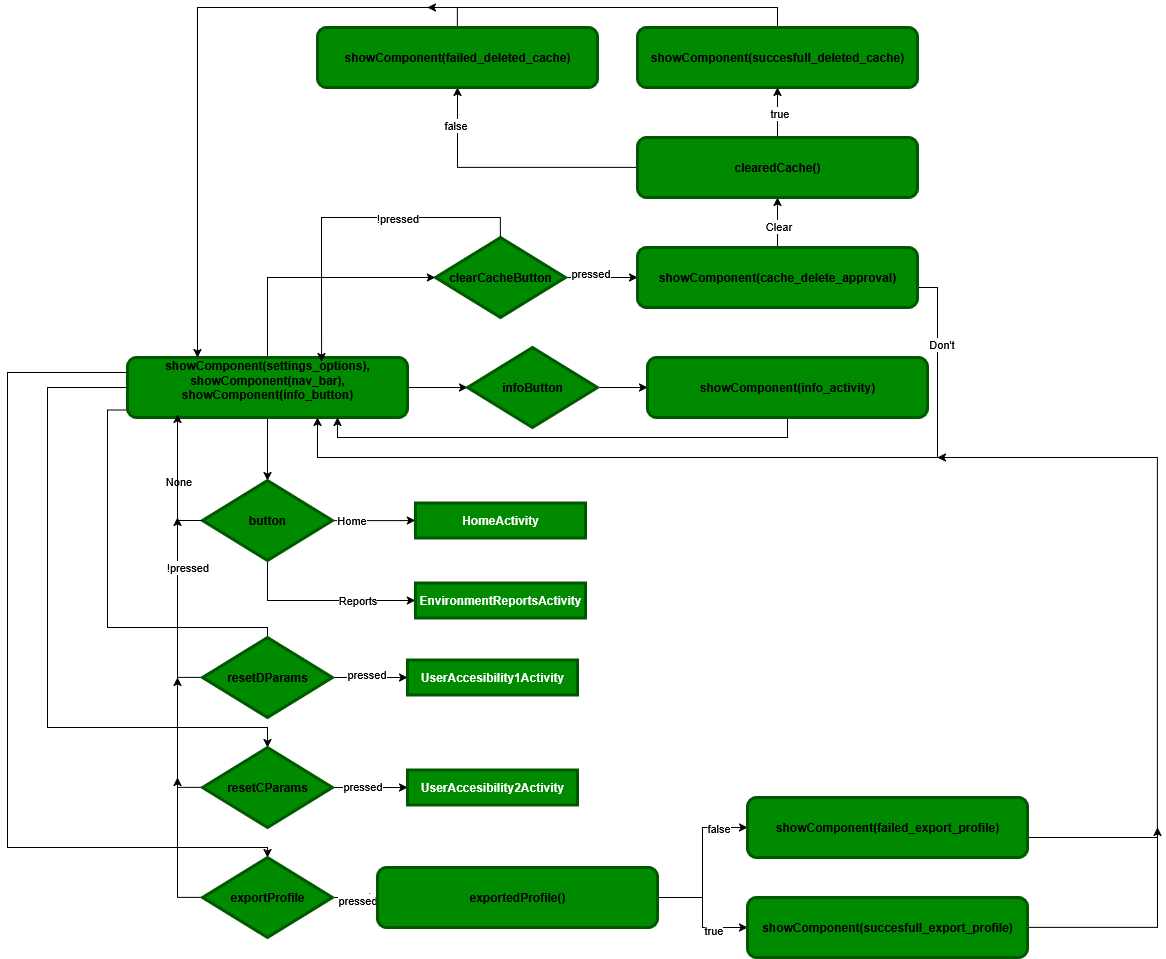

The diagram above was exported from draw.io. Its source (the exported page's mxGraphModel, read from the mxfile embedded in the PNG):
<mxGraphModel dx="2633" dy="999" grid="1" gridSize="10" guides="1" tooltips="1" connect="1" arrows="1" fold="1" page="1" pageScale="1" pageWidth="850" pageHeight="1100" math="0" shadow="0">
  <root>
    <mxCell id="0" />
    <mxCell id="1" parent="0" />
    <mxCell id="nmD1hqdqmY-vjuW_toFN-11" value="" style="edgeStyle=orthogonalEdgeStyle;rounded=0;orthogonalLoop=1;jettySize=auto;html=1;" edge="1" parent="1" source="nmD1hqdqmY-vjuW_toFN-1" target="nmD1hqdqmY-vjuW_toFN-7">
      <mxGeometry relative="1" as="geometry" />
    </mxCell>
    <mxCell id="nmD1hqdqmY-vjuW_toFN-18" value="" style="edgeStyle=orthogonalEdgeStyle;rounded=0;orthogonalLoop=1;jettySize=auto;html=1;" edge="1" parent="1" source="nmD1hqdqmY-vjuW_toFN-1" target="nmD1hqdqmY-vjuW_toFN-16">
      <mxGeometry relative="1" as="geometry" />
    </mxCell>
    <mxCell id="nmD1hqdqmY-vjuW_toFN-29" style="edgeStyle=orthogonalEdgeStyle;rounded=0;orthogonalLoop=1;jettySize=auto;html=1;entryX=0;entryY=0.5;entryDx=0;entryDy=0;exitX=0.5;exitY=0;exitDx=0;exitDy=0;" edge="1" parent="1" source="nmD1hqdqmY-vjuW_toFN-1" target="nmD1hqdqmY-vjuW_toFN-13">
      <mxGeometry relative="1" as="geometry" />
    </mxCell>
    <mxCell id="nmD1hqdqmY-vjuW_toFN-64" style="edgeStyle=orthogonalEdgeStyle;rounded=0;orthogonalLoop=1;jettySize=auto;html=1;exitX=0;exitY=0.5;exitDx=0;exitDy=0;" edge="1" parent="1">
      <mxGeometry relative="1" as="geometry">
        <mxPoint x="9.999999999999545" y="462.5" as="sourcePoint" />
        <mxPoint x="150.00000000000045" y="712.5000000000002" as="targetPoint" />
        <Array as="points">
          <mxPoint x="-10" y="462" />
          <mxPoint x="-10" y="680" />
          <mxPoint x="150" y="680" />
        </Array>
      </mxGeometry>
    </mxCell>
    <mxCell id="nmD1hqdqmY-vjuW_toFN-65" style="edgeStyle=orthogonalEdgeStyle;rounded=0;orthogonalLoop=1;jettySize=auto;html=1;exitX=0;exitY=0.5;exitDx=0;exitDy=0;" edge="1" parent="1" source="nmD1hqdqmY-vjuW_toFN-1" target="nmD1hqdqmY-vjuW_toFN-44">
      <mxGeometry relative="1" as="geometry">
        <Array as="points">
          <mxPoint x="-70" y="440" />
          <mxPoint x="-70" y="780" />
          <mxPoint x="150" y="780" />
        </Array>
      </mxGeometry>
    </mxCell>
    <mxCell id="nmD1hqdqmY-vjuW_toFN-66" style="edgeStyle=orthogonalEdgeStyle;rounded=0;orthogonalLoop=1;jettySize=auto;html=1;entryX=0.5;entryY=0;entryDx=0;entryDy=0;exitX=0;exitY=0.25;exitDx=0;exitDy=0;" edge="1" parent="1" source="nmD1hqdqmY-vjuW_toFN-1" target="nmD1hqdqmY-vjuW_toFN-54">
      <mxGeometry relative="1" as="geometry">
        <Array as="points">
          <mxPoint x="-110" y="425" />
          <mxPoint x="-110" y="900" />
          <mxPoint x="150" y="900" />
        </Array>
      </mxGeometry>
    </mxCell>
    <mxCell id="nmD1hqdqmY-vjuW_toFN-1" value="&lt;div&gt;showComponent(settings_options),&lt;/div&gt;&lt;div&gt;&lt;div&gt;showComponent(nav_bar),&lt;/div&gt;&lt;div&gt;showComponent(info_button)&lt;/div&gt;&lt;br&gt;&lt;/div&gt;" style="rounded=1;whiteSpace=wrap;html=1;fillColor=#008a00;fontColor=light-dark(#000000,#FFFFFF);strokeColor=light-dark(#005700,#000000);strokeWidth=3;fontStyle=1" vertex="1" parent="1">
      <mxGeometry x="10" y="410" width="280" height="60" as="geometry" />
    </mxCell>
    <mxCell id="nmD1hqdqmY-vjuW_toFN-3" value="" style="edgeStyle=orthogonalEdgeStyle;rounded=0;orthogonalLoop=1;jettySize=auto;html=1;" edge="1" parent="1" source="nmD1hqdqmY-vjuW_toFN-7" target="nmD1hqdqmY-vjuW_toFN-8">
      <mxGeometry relative="1" as="geometry" />
    </mxCell>
    <mxCell id="nmD1hqdqmY-vjuW_toFN-4" value="Home" style="edgeLabel;html=1;align=center;verticalAlign=middle;resizable=0;points=[];" vertex="1" connectable="0" parent="nmD1hqdqmY-vjuW_toFN-3">
      <mxGeometry x="-0.5692" y="2" relative="1" as="geometry">
        <mxPoint y="1" as="offset" />
      </mxGeometry>
    </mxCell>
    <mxCell id="nmD1hqdqmY-vjuW_toFN-5" style="edgeStyle=orthogonalEdgeStyle;rounded=0;orthogonalLoop=1;jettySize=auto;html=1;entryX=0;entryY=0.5;entryDx=0;entryDy=0;exitX=0.5;exitY=1;exitDx=0;exitDy=0;" edge="1" parent="1" source="nmD1hqdqmY-vjuW_toFN-7" target="nmD1hqdqmY-vjuW_toFN-9">
      <mxGeometry relative="1" as="geometry" />
    </mxCell>
    <mxCell id="nmD1hqdqmY-vjuW_toFN-6" value="Reports" style="edgeLabel;html=1;align=center;verticalAlign=middle;resizable=0;points=[];" vertex="1" connectable="0" parent="nmD1hqdqmY-vjuW_toFN-5">
      <mxGeometry x="0.3882" y="2" relative="1" as="geometry">
        <mxPoint y="1" as="offset" />
      </mxGeometry>
    </mxCell>
    <mxCell id="nmD1hqdqmY-vjuW_toFN-7" value="button" style="rhombus;whiteSpace=wrap;html=1;fillColor=#008a00;fontColor=light-dark(#000000,#FFFFFF);strokeColor=light-dark(#005700,#000000);strokeWidth=3;fontStyle=1" vertex="1" parent="1">
      <mxGeometry x="85.00354212620924" y="533.0996998458306" width="130" height="80" as="geometry" />
    </mxCell>
    <mxCell id="nmD1hqdqmY-vjuW_toFN-8" value="HomeActivity" style="rounded=0;whiteSpace=wrap;html=1;fillColor=#008a00;fontColor=light-dark(#FFFFFF,#FFFFFF);strokeColor=light-dark(#005700,#000000);strokeWidth=3;fontStyle=1" vertex="1" parent="1">
      <mxGeometry x="297.89354212620924" y="555.5996998458306" width="170" height="35" as="geometry" />
    </mxCell>
    <mxCell id="nmD1hqdqmY-vjuW_toFN-9" value="EnvironmentReportsActivity" style="rounded=0;whiteSpace=wrap;html=1;fillColor=#008a00;fontColor=light-dark(#FFFFFF,#FFFFFF);strokeColor=light-dark(#005700,#000000);strokeWidth=3;fontStyle=1" vertex="1" parent="1">
      <mxGeometry x="297.89354212620924" y="635.5996998458306" width="170" height="35" as="geometry" />
    </mxCell>
    <mxCell id="nmD1hqdqmY-vjuW_toFN-10" value="None" style="edgeLabel;html=1;align=center;verticalAlign=middle;resizable=0;points=[];" vertex="1" connectable="0" parent="1">
      <mxGeometry x="60" y="533.1" as="geometry" />
    </mxCell>
    <mxCell id="nmD1hqdqmY-vjuW_toFN-12" style="edgeStyle=orthogonalEdgeStyle;rounded=0;orthogonalLoop=1;jettySize=auto;html=1;entryX=0.179;entryY=0.95;entryDx=0;entryDy=0;entryPerimeter=0;exitX=0;exitY=0.5;exitDx=0;exitDy=0;" edge="1" parent="1" source="nmD1hqdqmY-vjuW_toFN-7" target="nmD1hqdqmY-vjuW_toFN-1">
      <mxGeometry relative="1" as="geometry">
        <Array as="points">
          <mxPoint x="60" y="573" />
          <mxPoint x="60" y="477" />
        </Array>
      </mxGeometry>
    </mxCell>
    <mxCell id="nmD1hqdqmY-vjuW_toFN-30" value="" style="edgeStyle=orthogonalEdgeStyle;rounded=0;orthogonalLoop=1;jettySize=auto;html=1;" edge="1" parent="1" source="nmD1hqdqmY-vjuW_toFN-13" target="nmD1hqdqmY-vjuW_toFN-21">
      <mxGeometry relative="1" as="geometry" />
    </mxCell>
    <mxCell id="nmD1hqdqmY-vjuW_toFN-33" value="pressed" style="edgeLabel;html=1;align=center;verticalAlign=middle;resizable=0;points=[];" vertex="1" connectable="0" parent="nmD1hqdqmY-vjuW_toFN-30">
      <mxGeometry x="-0.3201" y="4" relative="1" as="geometry">
        <mxPoint as="offset" />
      </mxGeometry>
    </mxCell>
    <mxCell id="nmD1hqdqmY-vjuW_toFN-13" value="clearCacheButton" style="rhombus;whiteSpace=wrap;html=1;fillColor=#008a00;fontColor=light-dark(#000000,#FFFFFF);strokeColor=light-dark(#005700,#000000);strokeWidth=3;fontStyle=1" vertex="1" parent="1">
      <mxGeometry x="317.89354212620924" y="289.9996998458306" width="130" height="80" as="geometry" />
    </mxCell>
    <mxCell id="nmD1hqdqmY-vjuW_toFN-19" value="" style="edgeStyle=orthogonalEdgeStyle;rounded=0;orthogonalLoop=1;jettySize=auto;html=1;" edge="1" parent="1" source="nmD1hqdqmY-vjuW_toFN-16" target="nmD1hqdqmY-vjuW_toFN-17">
      <mxGeometry relative="1" as="geometry" />
    </mxCell>
    <mxCell id="nmD1hqdqmY-vjuW_toFN-16" value="infoButton" style="rhombus;whiteSpace=wrap;html=1;fillColor=#008a00;fontColor=light-dark(#000000,#FFFFFF);strokeColor=light-dark(#005700,#000000);strokeWidth=3;fontStyle=1" vertex="1" parent="1">
      <mxGeometry x="350.00354212620925" y="399.9996998458306" width="130" height="80" as="geometry" />
    </mxCell>
    <mxCell id="nmD1hqdqmY-vjuW_toFN-20" style="edgeStyle=orthogonalEdgeStyle;rounded=0;orthogonalLoop=1;jettySize=auto;html=1;entryX=0.75;entryY=1;entryDx=0;entryDy=0;exitX=0.5;exitY=1;exitDx=0;exitDy=0;" edge="1" parent="1" source="nmD1hqdqmY-vjuW_toFN-17" target="nmD1hqdqmY-vjuW_toFN-1">
      <mxGeometry relative="1" as="geometry" />
    </mxCell>
    <mxCell id="nmD1hqdqmY-vjuW_toFN-17" value="showComponent(info_activity)" style="rounded=1;whiteSpace=wrap;html=1;fillColor=#008a00;fontColor=light-dark(#000000,#FFFFFF);strokeColor=light-dark(#005700,#000000);strokeWidth=3;fontStyle=1" vertex="1" parent="1">
      <mxGeometry x="530" y="410" width="280" height="60" as="geometry" />
    </mxCell>
    <mxCell id="nmD1hqdqmY-vjuW_toFN-23" style="edgeStyle=orthogonalEdgeStyle;rounded=0;orthogonalLoop=1;jettySize=auto;html=1;exitX=1;exitY=0.5;exitDx=0;exitDy=0;" edge="1" parent="1" target="nmD1hqdqmY-vjuW_toFN-1">
      <mxGeometry relative="1" as="geometry">
        <mxPoint x="199.9999999999999" y="481.98" as="targetPoint" />
        <mxPoint x="799.88" y="340" as="sourcePoint" />
        <Array as="points">
          <mxPoint x="820" y="340" />
          <mxPoint x="820" y="510" />
          <mxPoint x="200" y="510" />
        </Array>
      </mxGeometry>
    </mxCell>
    <mxCell id="nmD1hqdqmY-vjuW_toFN-34" value="Don't" style="edgeLabel;html=1;align=center;verticalAlign=middle;resizable=0;points=[];" vertex="1" connectable="0" parent="nmD1hqdqmY-vjuW_toFN-23">
      <mxGeometry x="-0.8186" y="3" relative="1" as="geometry">
        <mxPoint as="offset" />
      </mxGeometry>
    </mxCell>
    <mxCell id="nmD1hqdqmY-vjuW_toFN-35" value="" style="edgeStyle=orthogonalEdgeStyle;rounded=0;orthogonalLoop=1;jettySize=auto;html=1;" edge="1" parent="1" source="nmD1hqdqmY-vjuW_toFN-21" target="nmD1hqdqmY-vjuW_toFN-27">
      <mxGeometry relative="1" as="geometry" />
    </mxCell>
    <mxCell id="nmD1hqdqmY-vjuW_toFN-36" value="Clear" style="edgeLabel;html=1;align=center;verticalAlign=middle;resizable=0;points=[];" vertex="1" connectable="0" parent="nmD1hqdqmY-vjuW_toFN-35">
      <mxGeometry x="-0.12" relative="1" as="geometry">
        <mxPoint as="offset" />
      </mxGeometry>
    </mxCell>
    <mxCell id="nmD1hqdqmY-vjuW_toFN-21" value="showComponent(cache_delete_approval)" style="rounded=1;whiteSpace=wrap;html=1;fillColor=#008a00;fontColor=light-dark(#000000,#FFFFFF);strokeColor=light-dark(#005700,#000000);strokeWidth=3;fontStyle=1" vertex="1" parent="1">
      <mxGeometry x="520" y="300" width="280" height="60" as="geometry" />
    </mxCell>
    <mxCell id="nmD1hqdqmY-vjuW_toFN-41" style="edgeStyle=orthogonalEdgeStyle;rounded=0;orthogonalLoop=1;jettySize=auto;html=1;entryX=0.25;entryY=0;entryDx=0;entryDy=0;exitX=0.5;exitY=0;exitDx=0;exitDy=0;" edge="1" parent="1" source="nmD1hqdqmY-vjuW_toFN-24" target="nmD1hqdqmY-vjuW_toFN-1">
      <mxGeometry relative="1" as="geometry" />
    </mxCell>
    <mxCell id="nmD1hqdqmY-vjuW_toFN-24" value="showComponent(succesfull_deleted_cache)" style="rounded=1;whiteSpace=wrap;html=1;fillColor=#008a00;fontColor=light-dark(#000000,#FFFFFF);strokeColor=light-dark(#005700,#000000);strokeWidth=3;fontStyle=1" vertex="1" parent="1">
      <mxGeometry x="520" y="80" width="280" height="60" as="geometry" />
    </mxCell>
    <mxCell id="nmD1hqdqmY-vjuW_toFN-37" value="" style="edgeStyle=orthogonalEdgeStyle;rounded=0;orthogonalLoop=1;jettySize=auto;html=1;" edge="1" parent="1" source="nmD1hqdqmY-vjuW_toFN-27" target="nmD1hqdqmY-vjuW_toFN-24">
      <mxGeometry relative="1" as="geometry" />
    </mxCell>
    <mxCell id="nmD1hqdqmY-vjuW_toFN-39" value="true" style="edgeLabel;html=1;align=center;verticalAlign=middle;resizable=0;points=[];" vertex="1" connectable="0" parent="nmD1hqdqmY-vjuW_toFN-37">
      <mxGeometry y="-1" relative="1" as="geometry">
        <mxPoint as="offset" />
      </mxGeometry>
    </mxCell>
    <mxCell id="nmD1hqdqmY-vjuW_toFN-38" style="edgeStyle=orthogonalEdgeStyle;rounded=0;orthogonalLoop=1;jettySize=auto;html=1;" edge="1" parent="1" source="nmD1hqdqmY-vjuW_toFN-27" target="nmD1hqdqmY-vjuW_toFN-28">
      <mxGeometry relative="1" as="geometry" />
    </mxCell>
    <mxCell id="nmD1hqdqmY-vjuW_toFN-40" value="false" style="edgeLabel;html=1;align=center;verticalAlign=middle;resizable=0;points=[];" vertex="1" connectable="0" parent="nmD1hqdqmY-vjuW_toFN-38">
      <mxGeometry x="0.7154" y="3" relative="1" as="geometry">
        <mxPoint as="offset" />
      </mxGeometry>
    </mxCell>
    <mxCell id="nmD1hqdqmY-vjuW_toFN-27" value="clearedCache()" style="rounded=1;whiteSpace=wrap;html=1;fillColor=#008a00;fontColor=light-dark(#000000,#FFFFFF);strokeColor=light-dark(#005700,#000000);strokeWidth=3;fontStyle=1" vertex="1" parent="1">
      <mxGeometry x="520" y="190" width="280" height="60" as="geometry" />
    </mxCell>
    <mxCell id="nmD1hqdqmY-vjuW_toFN-42" style="edgeStyle=orthogonalEdgeStyle;rounded=0;orthogonalLoop=1;jettySize=auto;html=1;" edge="1" parent="1" source="nmD1hqdqmY-vjuW_toFN-28">
      <mxGeometry relative="1" as="geometry">
        <mxPoint x="310" y="60" as="targetPoint" />
      </mxGeometry>
    </mxCell>
    <mxCell id="nmD1hqdqmY-vjuW_toFN-28" value="showComponent(failed_deleted_cache)" style="rounded=1;whiteSpace=wrap;html=1;fillColor=#008a00;fontColor=light-dark(#000000,#FFFFFF);strokeColor=light-dark(#005700,#000000);strokeWidth=3;fontStyle=1" vertex="1" parent="1">
      <mxGeometry x="200" y="80" width="280" height="60" as="geometry" />
    </mxCell>
    <mxCell id="nmD1hqdqmY-vjuW_toFN-31" style="edgeStyle=orthogonalEdgeStyle;rounded=0;orthogonalLoop=1;jettySize=auto;html=1;entryX=0.693;entryY=0.067;entryDx=0;entryDy=0;entryPerimeter=0;exitX=0.5;exitY=0;exitDx=0;exitDy=0;" edge="1" parent="1" source="nmD1hqdqmY-vjuW_toFN-13" target="nmD1hqdqmY-vjuW_toFN-1">
      <mxGeometry relative="1" as="geometry" />
    </mxCell>
    <mxCell id="nmD1hqdqmY-vjuW_toFN-32" value="!pressed" style="edgeLabel;html=1;align=center;verticalAlign=middle;resizable=0;points=[];" vertex="1" connectable="0" parent="nmD1hqdqmY-vjuW_toFN-31">
      <mxGeometry x="-0.2822" relative="1" as="geometry">
        <mxPoint as="offset" />
      </mxGeometry>
    </mxCell>
    <mxCell id="nmD1hqdqmY-vjuW_toFN-46" value="" style="edgeStyle=orthogonalEdgeStyle;rounded=0;orthogonalLoop=1;jettySize=auto;html=1;" edge="1" parent="1" source="nmD1hqdqmY-vjuW_toFN-43" target="nmD1hqdqmY-vjuW_toFN-45">
      <mxGeometry relative="1" as="geometry" />
    </mxCell>
    <mxCell id="nmD1hqdqmY-vjuW_toFN-51" value="pressed" style="edgeLabel;html=1;align=center;verticalAlign=middle;resizable=0;points=[];" vertex="1" connectable="0" parent="nmD1hqdqmY-vjuW_toFN-46">
      <mxGeometry x="-0.12" y="4" relative="1" as="geometry">
        <mxPoint as="offset" />
      </mxGeometry>
    </mxCell>
    <mxCell id="nmD1hqdqmY-vjuW_toFN-49" value="!pressed" style="edgeStyle=orthogonalEdgeStyle;rounded=0;orthogonalLoop=1;jettySize=auto;html=1;" edge="1" parent="1" source="nmD1hqdqmY-vjuW_toFN-43">
      <mxGeometry x="0.4595" y="-10" relative="1" as="geometry">
        <mxPoint x="60" y="570" as="targetPoint" />
        <mxPoint as="offset" />
      </mxGeometry>
    </mxCell>
    <mxCell id="nmD1hqdqmY-vjuW_toFN-43" value="resetDParams" style="rhombus;whiteSpace=wrap;html=1;fillColor=#008a00;fontColor=light-dark(#000000,#FFFFFF);strokeColor=light-dark(#005700,#000000);strokeWidth=3;fontStyle=1" vertex="1" parent="1">
      <mxGeometry x="85" y="690" width="130" height="80" as="geometry" />
    </mxCell>
    <mxCell id="nmD1hqdqmY-vjuW_toFN-48" value="" style="edgeStyle=orthogonalEdgeStyle;rounded=0;orthogonalLoop=1;jettySize=auto;html=1;" edge="1" parent="1" source="nmD1hqdqmY-vjuW_toFN-44" target="nmD1hqdqmY-vjuW_toFN-47">
      <mxGeometry relative="1" as="geometry" />
    </mxCell>
    <mxCell id="nmD1hqdqmY-vjuW_toFN-53" value="pressed" style="edgeLabel;html=1;align=center;verticalAlign=middle;resizable=0;points=[];" vertex="1" connectable="0" parent="nmD1hqdqmY-vjuW_toFN-48">
      <mxGeometry x="-0.2267" y="2" relative="1" as="geometry">
        <mxPoint as="offset" />
      </mxGeometry>
    </mxCell>
    <mxCell id="nmD1hqdqmY-vjuW_toFN-50" style="edgeStyle=orthogonalEdgeStyle;rounded=0;orthogonalLoop=1;jettySize=auto;html=1;" edge="1" parent="1" source="nmD1hqdqmY-vjuW_toFN-44">
      <mxGeometry relative="1" as="geometry">
        <mxPoint x="60" y="730" as="targetPoint" />
      </mxGeometry>
    </mxCell>
    <mxCell id="nmD1hqdqmY-vjuW_toFN-44" value="resetCParams" style="rhombus;whiteSpace=wrap;html=1;fillColor=#008a00;fontColor=light-dark(#000000,#FFFFFF);strokeColor=light-dark(#005700,#000000);strokeWidth=3;fontStyle=1" vertex="1" parent="1">
      <mxGeometry x="85" y="800" width="130" height="80" as="geometry" />
    </mxCell>
    <mxCell id="nmD1hqdqmY-vjuW_toFN-45" value="UserAccesibility1Activity" style="rounded=0;whiteSpace=wrap;html=1;fillColor=#008a00;fontColor=light-dark(#FFFFFF,#FFFFFF);strokeColor=light-dark(#005700,#000000);strokeWidth=3;fontStyle=1" vertex="1" parent="1">
      <mxGeometry x="290.00354212620925" y="712.4996998458306" width="170" height="35" as="geometry" />
    </mxCell>
    <mxCell id="nmD1hqdqmY-vjuW_toFN-47" value="UserAccesibility2Activity" style="rounded=0;whiteSpace=wrap;html=1;fillColor=#008a00;fontColor=light-dark(#FFFFFF,#FFFFFF);strokeColor=light-dark(#005700,#000000);strokeWidth=3;fontStyle=1" vertex="1" parent="1">
      <mxGeometry x="290.00354212620925" y="822.4996998458306" width="170" height="35" as="geometry" />
    </mxCell>
    <mxCell id="nmD1hqdqmY-vjuW_toFN-60" value="" style="edgeStyle=orthogonalEdgeStyle;rounded=0;orthogonalLoop=1;jettySize=auto;html=1;" edge="1" parent="1" source="nmD1hqdqmY-vjuW_toFN-54" target="nmD1hqdqmY-vjuW_toFN-55">
      <mxGeometry relative="1" as="geometry" />
    </mxCell>
    <mxCell id="nmD1hqdqmY-vjuW_toFN-68" value="pressed" style="edgeLabel;html=1;align=center;verticalAlign=middle;resizable=0;points=[];" vertex="1" connectable="0" parent="nmD1hqdqmY-vjuW_toFN-60">
      <mxGeometry x="0.017" y="-2" relative="1" as="geometry">
        <mxPoint x="1" as="offset" />
      </mxGeometry>
    </mxCell>
    <mxCell id="nmD1hqdqmY-vjuW_toFN-67" style="edgeStyle=orthogonalEdgeStyle;rounded=0;orthogonalLoop=1;jettySize=auto;html=1;" edge="1" parent="1" source="nmD1hqdqmY-vjuW_toFN-54">
      <mxGeometry relative="1" as="geometry">
        <mxPoint x="59.999999999999545" y="830" as="targetPoint" />
      </mxGeometry>
    </mxCell>
    <mxCell id="nmD1hqdqmY-vjuW_toFN-54" value="exportProfile" style="rhombus;whiteSpace=wrap;html=1;fillColor=#008a00;fontColor=light-dark(#000000,#FFFFFF);strokeColor=light-dark(#005700,#000000);strokeWidth=3;fontStyle=1" vertex="1" parent="1">
      <mxGeometry x="85" y="910" width="130" height="80" as="geometry" />
    </mxCell>
    <mxCell id="nmD1hqdqmY-vjuW_toFN-58" style="edgeStyle=orthogonalEdgeStyle;rounded=0;orthogonalLoop=1;jettySize=auto;html=1;entryX=0;entryY=0.5;entryDx=0;entryDy=0;" edge="1" parent="1" source="nmD1hqdqmY-vjuW_toFN-55" target="nmD1hqdqmY-vjuW_toFN-56">
      <mxGeometry relative="1" as="geometry" />
    </mxCell>
    <mxCell id="nmD1hqdqmY-vjuW_toFN-72" value="false" style="edgeLabel;html=1;align=center;verticalAlign=middle;resizable=0;points=[];" vertex="1" connectable="0" parent="nmD1hqdqmY-vjuW_toFN-58">
      <mxGeometry x="0.6344" relative="1" as="geometry">
        <mxPoint x="-1" as="offset" />
      </mxGeometry>
    </mxCell>
    <mxCell id="nmD1hqdqmY-vjuW_toFN-59" style="edgeStyle=orthogonalEdgeStyle;rounded=0;orthogonalLoop=1;jettySize=auto;html=1;entryX=0;entryY=0.5;entryDx=0;entryDy=0;" edge="1" parent="1" source="nmD1hqdqmY-vjuW_toFN-55" target="nmD1hqdqmY-vjuW_toFN-57">
      <mxGeometry relative="1" as="geometry" />
    </mxCell>
    <mxCell id="nmD1hqdqmY-vjuW_toFN-73" value="true" style="edgeLabel;html=1;align=center;verticalAlign=middle;resizable=0;points=[];" vertex="1" connectable="0" parent="nmD1hqdqmY-vjuW_toFN-59">
      <mxGeometry x="0.4292" y="-2" relative="1" as="geometry">
        <mxPoint x="-1" as="offset" />
      </mxGeometry>
    </mxCell>
    <mxCell id="nmD1hqdqmY-vjuW_toFN-55" value="exportedProfile()" style="rounded=1;whiteSpace=wrap;html=1;fillColor=#008a00;fontColor=light-dark(#000000,#FFFFFF);strokeColor=light-dark(#005700,#000000);strokeWidth=3;fontStyle=1" vertex="1" parent="1">
      <mxGeometry x="260" y="920" width="280" height="60" as="geometry" />
    </mxCell>
    <mxCell id="nmD1hqdqmY-vjuW_toFN-69" style="edgeStyle=orthogonalEdgeStyle;rounded=0;orthogonalLoop=1;jettySize=auto;html=1;exitX=1;exitY=0.5;exitDx=0;exitDy=0;" edge="1" parent="1">
      <mxGeometry relative="1" as="geometry">
        <mxPoint x="820" y="510" as="targetPoint" />
        <mxPoint x="910" y="890" as="sourcePoint" />
        <Array as="points">
          <mxPoint x="1040" y="890" />
          <mxPoint x="1040" y="510" />
        </Array>
      </mxGeometry>
    </mxCell>
    <mxCell id="nmD1hqdqmY-vjuW_toFN-56" value="showComponent(failed_export_profile)" style="rounded=1;whiteSpace=wrap;html=1;fillColor=#008a00;fontColor=light-dark(#000000,#FFFFFF);strokeColor=light-dark(#005700,#000000);strokeWidth=3;fontStyle=1" vertex="1" parent="1">
      <mxGeometry x="630" y="850" width="280" height="60" as="geometry" />
    </mxCell>
    <mxCell id="nmD1hqdqmY-vjuW_toFN-71" style="edgeStyle=orthogonalEdgeStyle;rounded=0;orthogonalLoop=1;jettySize=auto;html=1;" edge="1" parent="1" source="nmD1hqdqmY-vjuW_toFN-57">
      <mxGeometry relative="1" as="geometry">
        <mxPoint x="1040" y="880" as="targetPoint" />
      </mxGeometry>
    </mxCell>
    <mxCell id="nmD1hqdqmY-vjuW_toFN-57" value="showComponent(succesfull_export_profile)" style="rounded=1;whiteSpace=wrap;html=1;fillColor=#008a00;fontColor=light-dark(#000000,#FFFFFF);strokeColor=light-dark(#005700,#000000);strokeWidth=3;fontStyle=1" vertex="1" parent="1">
      <mxGeometry x="630" y="950" width="280" height="60" as="geometry" />
    </mxCell>
  </root>
</mxGraphModel>